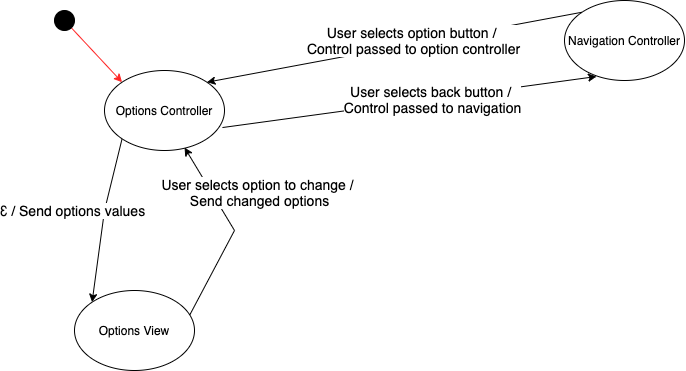

The diagram above was exported from draw.io. Its source (the exported page's mxGraphModel, read from the mxfile embedded in the PNG):
<mxGraphModel dx="1933" dy="531" grid="1" gridSize="10" guides="1" tooltips="1" connect="1" arrows="1" fold="1" page="1" pageScale="1" pageWidth="850" pageHeight="1100" math="0" shadow="0">
  <root>
    <mxCell id="0" />
    <mxCell id="1" parent="0" />
    <mxCell id="ssMPTA_grshJFJdN_gQp-10" style="jumpStyle=none;orthogonalLoop=1;jettySize=auto;html=1;entryX=0;entryY=0;entryDx=0;entryDy=0;fillColor=#f8cecc;strokeColor=#FF2424;" parent="1" source="ssMPTA_grshJFJdN_gQp-1" target="ssMPTA_grshJFJdN_gQp-2" edge="1">
      <mxGeometry relative="1" as="geometry" />
    </mxCell>
    <mxCell id="ssMPTA_grshJFJdN_gQp-1" value="" style="ellipse;whiteSpace=wrap;html=1;aspect=fixed;fillColor=#000000;" parent="1" vertex="1">
      <mxGeometry x="20" y="120" width="20" height="20" as="geometry" />
    </mxCell>
    <mxCell id="qrpg74XxAKFVhrJGwSvl-1" style="rounded=0;orthogonalLoop=1;jettySize=auto;html=1;exitX=0;exitY=1;exitDx=0;exitDy=0;entryX=0;entryY=0;entryDx=0;entryDy=0;" parent="1" source="ssMPTA_grshJFJdN_gQp-2" target="ssMPTA_grshJFJdN_gQp-3" edge="1">
      <mxGeometry relative="1" as="geometry">
        <Array as="points">
          <mxPoint x="70" y="320" />
        </Array>
      </mxGeometry>
    </mxCell>
    <mxCell id="qrpg74XxAKFVhrJGwSvl-2" value="Ɛ / Send options values" style="edgeLabel;html=1;align=center;verticalAlign=middle;resizable=0;points=[];fontSize=14;" parent="qrpg74XxAKFVhrJGwSvl-1" vertex="1" connectable="0">
      <mxGeometry x="-0.11" y="-15" relative="1" as="geometry">
        <mxPoint x="-17.620000000000005" y="1.4499999999999993" as="offset" />
      </mxGeometry>
    </mxCell>
    <mxCell id="S6SfT1VshY01GGxHxG01-2" style="edgeStyle=none;rounded=0;orthogonalLoop=1;jettySize=auto;html=1;exitX=0.983;exitY=0.713;exitDx=0;exitDy=0;entryX=0.267;entryY=0.95;entryDx=0;entryDy=0;entryPerimeter=0;fontSize=14;fontColor=#000000;exitPerimeter=0;" edge="1" parent="1" source="ssMPTA_grshJFJdN_gQp-2" target="ssMPTA_grshJFJdN_gQp-4">
      <mxGeometry relative="1" as="geometry" />
    </mxCell>
    <mxCell id="S6SfT1VshY01GGxHxG01-3" value="User selects back button /&amp;nbsp;&lt;br&gt;Control passed to navigation" style="edgeLabel;html=1;align=center;verticalAlign=middle;resizable=0;points=[];fontSize=14;fontColor=#000000;" vertex="1" connectable="0" parent="S6SfT1VshY01GGxHxG01-2">
      <mxGeometry x="0.1164" relative="1" as="geometry">
        <mxPoint as="offset" />
      </mxGeometry>
    </mxCell>
    <mxCell id="ssMPTA_grshJFJdN_gQp-2" value="Options Controller" style="ellipse;whiteSpace=wrap;html=1;" parent="1" vertex="1">
      <mxGeometry x="70" y="180" width="120" height="80" as="geometry" />
    </mxCell>
    <mxCell id="qrpg74XxAKFVhrJGwSvl-3" value="&lt;span style=&quot;font-family: &amp;#34;arial&amp;#34; , sans-serif ; font-size: 14px ; text-align: left&quot;&gt;User selects option to change / &lt;br&gt;Send changed options&lt;/span&gt;" style="rounded=0;orthogonalLoop=1;jettySize=auto;html=1;exitX=0.958;exitY=0.313;exitDx=0;exitDy=0;entryX=0.667;entryY=0.963;entryDx=0;entryDy=0;entryPerimeter=0;exitPerimeter=0;" parent="1" source="ssMPTA_grshJFJdN_gQp-3" target="ssMPTA_grshJFJdN_gQp-2" edge="1">
      <mxGeometry x="0.188" y="-40" relative="1" as="geometry">
        <mxPoint x="160" y="270" as="targetPoint" />
        <Array as="points">
          <mxPoint x="200" y="340" />
        </Array>
        <mxPoint y="-1" as="offset" />
      </mxGeometry>
    </mxCell>
    <mxCell id="ssMPTA_grshJFJdN_gQp-3" value="Options View" style="ellipse;whiteSpace=wrap;html=1;" parent="1" vertex="1">
      <mxGeometry x="40" y="400" width="120" height="80" as="geometry" />
    </mxCell>
    <mxCell id="qrpg74XxAKFVhrJGwSvl-5" style="rounded=0;orthogonalLoop=1;jettySize=auto;html=1;exitX=0;exitY=0;exitDx=0;exitDy=0;entryX=1;entryY=0;entryDx=0;entryDy=0;" parent="1" source="ssMPTA_grshJFJdN_gQp-4" target="ssMPTA_grshJFJdN_gQp-2" edge="1">
      <mxGeometry relative="1" as="geometry" />
    </mxCell>
    <mxCell id="S6SfT1VshY01GGxHxG01-1" value="User selects option button /&amp;nbsp;&lt;br&gt;Control passed to option controller" style="edgeLabel;html=1;align=center;verticalAlign=middle;resizable=0;points=[];fontSize=14;fontColor=#000000;" vertex="1" connectable="0" parent="qrpg74XxAKFVhrJGwSvl-5">
      <mxGeometry x="-0.1056" y="-4" relative="1" as="geometry">
        <mxPoint as="offset" />
      </mxGeometry>
    </mxCell>
    <mxCell id="ssMPTA_grshJFJdN_gQp-4" value="Navigation Controller" style="ellipse;whiteSpace=wrap;html=1;" parent="1" vertex="1">
      <mxGeometry x="530" y="110" width="120" height="80" as="geometry" />
    </mxCell>
  </root>
</mxGraphModel>